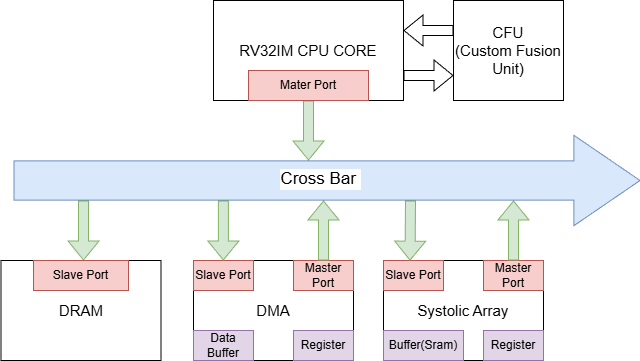

The diagram above was exported from draw.io. Its source (the exported page's mxGraphModel, read from the mxfile embedded in the PNG):
<mxGraphModel dx="1163" dy="612" grid="1" gridSize="10" guides="1" tooltips="1" connect="1" arrows="1" fold="1" page="1" pageScale="1" pageWidth="827" pageHeight="1169" math="0" shadow="0">
  <root>
    <mxCell id="0" />
    <mxCell id="1" parent="0" />
    <mxCell id="9ZZvxrQvDeqdGwj_JnYP-1" value="&lt;font style=&quot;font-size: 15px;&quot;&gt;RV32IM CPU CORE&lt;/font&gt;" style="rounded=0;whiteSpace=wrap;html=1;" parent="1" vertex="1">
      <mxGeometry x="300" y="60" width="190" height="100" as="geometry" />
    </mxCell>
    <mxCell id="51DptbVzRGRf_YyjRTCU-1" value="" style="shape=flexArrow;endArrow=classic;html=1;rounded=0;exitX=0.5;exitY=1;exitDx=0;exitDy=0;fillColor=#d5e8d4;strokeColor=#82b366;" edge="1" parent="1" source="9ZZvxrQvDeqdGwj_JnYP-1">
      <mxGeometry width="50" height="50" relative="1" as="geometry">
        <mxPoint x="380" y="280" as="sourcePoint" />
        <mxPoint x="395" y="220" as="targetPoint" />
      </mxGeometry>
    </mxCell>
    <mxCell id="51DptbVzRGRf_YyjRTCU-2" value="Mater Port" style="rounded=0;whiteSpace=wrap;html=1;fillColor=#f8cecc;strokeColor=#b85450;" vertex="1" parent="1">
      <mxGeometry x="335" y="130" width="120" height="30" as="geometry" />
    </mxCell>
    <mxCell id="51DptbVzRGRf_YyjRTCU-3" value="" style="shape=flexArrow;endArrow=classic;html=1;rounded=0;endWidth=50.130796670630204;endSize=21.717241379310344;width=39.310344827586206;fillColor=#dae8fc;strokeColor=#6c8ebf;" edge="1" parent="1">
      <mxGeometry width="50" height="50" relative="1" as="geometry">
        <mxPoint x="100" y="240" as="sourcePoint" />
        <mxPoint x="727" y="240" as="targetPoint" />
      </mxGeometry>
    </mxCell>
    <mxCell id="51DptbVzRGRf_YyjRTCU-6" value="Cross Bar&amp;nbsp;" style="edgeLabel;html=1;align=center;verticalAlign=middle;resizable=0;points=[];fontSize=17;" vertex="1" connectable="0" parent="51DptbVzRGRf_YyjRTCU-3">
      <mxGeometry x="0.0911" y="2" relative="1" as="geometry">
        <mxPoint x="-36" as="offset" />
      </mxGeometry>
    </mxCell>
    <mxCell id="51DptbVzRGRf_YyjRTCU-7" value="" style="shape=flexArrow;endArrow=classic;html=1;rounded=0;exitX=0.5;exitY=1;exitDx=0;exitDy=0;fillColor=#d5e8d4;strokeColor=#82b366;" edge="1" parent="1">
      <mxGeometry width="50" height="50" relative="1" as="geometry">
        <mxPoint x="170" y="260" as="sourcePoint" />
        <mxPoint x="170" y="320" as="targetPoint" />
      </mxGeometry>
    </mxCell>
    <mxCell id="51DptbVzRGRf_YyjRTCU-8" value="&lt;font style=&quot;font-size: 15px;&quot;&gt;DRAM&lt;/font&gt;" style="rounded=0;whiteSpace=wrap;html=1;" vertex="1" parent="1">
      <mxGeometry x="87.5" y="320" width="160" height="100" as="geometry" />
    </mxCell>
    <mxCell id="51DptbVzRGRf_YyjRTCU-9" value="Slave Port" style="rounded=0;whiteSpace=wrap;html=1;fillColor=#f8cecc;strokeColor=#b85450;" vertex="1" parent="1">
      <mxGeometry x="120" y="320" width="95" height="30" as="geometry" />
    </mxCell>
    <mxCell id="51DptbVzRGRf_YyjRTCU-10" value="&lt;span style=&quot;font-size: 15px;&quot;&gt;DMA&lt;/span&gt;" style="rounded=0;whiteSpace=wrap;html=1;" vertex="1" parent="1">
      <mxGeometry x="280" y="320" width="160" height="100" as="geometry" />
    </mxCell>
    <mxCell id="51DptbVzRGRf_YyjRTCU-11" value="Slave Port" style="rounded=0;whiteSpace=wrap;html=1;fillColor=#f8cecc;strokeColor=#b85450;" vertex="1" parent="1">
      <mxGeometry x="280" y="320" width="60" height="30" as="geometry" />
    </mxCell>
    <mxCell id="51DptbVzRGRf_YyjRTCU-12" value="" style="shape=flexArrow;endArrow=classic;html=1;rounded=0;exitX=0.5;exitY=1;exitDx=0;exitDy=0;fillColor=#d5e8d4;strokeColor=#82b366;" edge="1" parent="1">
      <mxGeometry width="50" height="50" relative="1" as="geometry">
        <mxPoint x="309.86" y="260" as="sourcePoint" />
        <mxPoint x="309.86" y="320" as="targetPoint" />
      </mxGeometry>
    </mxCell>
    <mxCell id="51DptbVzRGRf_YyjRTCU-13" value="Master Port" style="rounded=0;whiteSpace=wrap;html=1;fillColor=#f8cecc;strokeColor=#b85450;" vertex="1" parent="1">
      <mxGeometry x="380" y="320" width="60" height="30" as="geometry" />
    </mxCell>
    <mxCell id="51DptbVzRGRf_YyjRTCU-14" value="" style="shape=flexArrow;endArrow=classic;html=1;rounded=0;exitX=0.5;exitY=0;exitDx=0;exitDy=0;fillColor=#d5e8d4;strokeColor=#82b366;" edge="1" parent="1" source="51DptbVzRGRf_YyjRTCU-13">
      <mxGeometry width="50" height="50" relative="1" as="geometry">
        <mxPoint x="440" y="300" as="sourcePoint" />
        <mxPoint x="410" y="260" as="targetPoint" />
      </mxGeometry>
    </mxCell>
    <mxCell id="51DptbVzRGRf_YyjRTCU-15" value="Data Buffer" style="rounded=0;whiteSpace=wrap;html=1;fillColor=#e1d5e7;strokeColor=#9673a6;" vertex="1" parent="1">
      <mxGeometry x="280" y="390" width="60" height="30" as="geometry" />
    </mxCell>
    <mxCell id="51DptbVzRGRf_YyjRTCU-16" value="Register" style="rounded=0;whiteSpace=wrap;html=1;fillColor=#e1d5e7;strokeColor=#9673a6;" vertex="1" parent="1">
      <mxGeometry x="380" y="390" width="60" height="30" as="geometry" />
    </mxCell>
    <mxCell id="51DptbVzRGRf_YyjRTCU-17" value="&lt;span style=&quot;font-size: 15px;&quot;&gt;Systolic Array&lt;/span&gt;" style="rounded=0;whiteSpace=wrap;html=1;" vertex="1" parent="1">
      <mxGeometry x="470" y="320" width="160" height="100" as="geometry" />
    </mxCell>
    <mxCell id="51DptbVzRGRf_YyjRTCU-18" value="Slave Port" style="rounded=0;whiteSpace=wrap;html=1;fillColor=#f8cecc;strokeColor=#b85450;" vertex="1" parent="1">
      <mxGeometry x="470" y="320" width="60" height="30" as="geometry" />
    </mxCell>
    <mxCell id="51DptbVzRGRf_YyjRTCU-19" value="" style="shape=flexArrow;endArrow=classic;html=1;rounded=0;fillColor=#d5e8d4;strokeColor=#82b366;entryX=0.442;entryY=0.005;entryDx=0;entryDy=0;entryPerimeter=0;" edge="1" parent="1" target="51DptbVzRGRf_YyjRTCU-18">
      <mxGeometry width="50" height="50" relative="1" as="geometry">
        <mxPoint x="497" y="260" as="sourcePoint" />
        <mxPoint x="515" y="320" as="targetPoint" />
      </mxGeometry>
    </mxCell>
    <mxCell id="51DptbVzRGRf_YyjRTCU-20" value="Master Port" style="rounded=0;whiteSpace=wrap;html=1;fillColor=#f8cecc;strokeColor=#b85450;" vertex="1" parent="1">
      <mxGeometry x="570" y="320" width="60" height="30" as="geometry" />
    </mxCell>
    <mxCell id="51DptbVzRGRf_YyjRTCU-21" value="" style="shape=flexArrow;endArrow=classic;html=1;rounded=0;exitX=0.5;exitY=0;exitDx=0;exitDy=0;fillColor=#d5e8d4;strokeColor=#82b366;" edge="1" parent="1" source="51DptbVzRGRf_YyjRTCU-20">
      <mxGeometry width="50" height="50" relative="1" as="geometry">
        <mxPoint x="630" y="300" as="sourcePoint" />
        <mxPoint x="600" y="260" as="targetPoint" />
      </mxGeometry>
    </mxCell>
    <mxCell id="51DptbVzRGRf_YyjRTCU-22" value="Buffer(Sram)" style="rounded=0;whiteSpace=wrap;html=1;fillColor=#e1d5e7;strokeColor=#9673a6;" vertex="1" parent="1">
      <mxGeometry x="470" y="390" width="80" height="30" as="geometry" />
    </mxCell>
    <mxCell id="51DptbVzRGRf_YyjRTCU-23" value="Register" style="rounded=0;whiteSpace=wrap;html=1;fillColor=#e1d5e7;strokeColor=#9673a6;" vertex="1" parent="1">
      <mxGeometry x="570" y="390" width="60" height="30" as="geometry" />
    </mxCell>
    <mxCell id="51DptbVzRGRf_YyjRTCU-24" value="&lt;font style=&quot;font-size: 15px;&quot;&gt;CFU&lt;br&gt;(Custom Fusion Unit)&lt;/font&gt;" style="rounded=0;whiteSpace=wrap;html=1;" vertex="1" parent="1">
      <mxGeometry x="540" y="60" width="110" height="100" as="geometry" />
    </mxCell>
    <mxCell id="51DptbVzRGRf_YyjRTCU-25" value="" style="shape=flexArrow;endArrow=classic;html=1;rounded=0;exitX=1;exitY=0.75;exitDx=0;exitDy=0;entryX=0;entryY=0.75;entryDx=0;entryDy=0;" edge="1" parent="1" source="9ZZvxrQvDeqdGwj_JnYP-1" target="51DptbVzRGRf_YyjRTCU-24">
      <mxGeometry width="50" height="50" relative="1" as="geometry">
        <mxPoint x="519.66" y="110" as="sourcePoint" />
        <mxPoint x="519.66" y="170" as="targetPoint" />
      </mxGeometry>
    </mxCell>
    <mxCell id="51DptbVzRGRf_YyjRTCU-26" value="" style="shape=flexArrow;endArrow=classic;html=1;rounded=0;exitX=0;exitY=0.3;exitDx=0;exitDy=0;exitPerimeter=0;" edge="1" parent="1" source="51DptbVzRGRf_YyjRTCU-24">
      <mxGeometry width="50" height="50" relative="1" as="geometry">
        <mxPoint x="580" y="160" as="sourcePoint" />
        <mxPoint x="490" y="90" as="targetPoint" />
      </mxGeometry>
    </mxCell>
  </root>
</mxGraphModel>